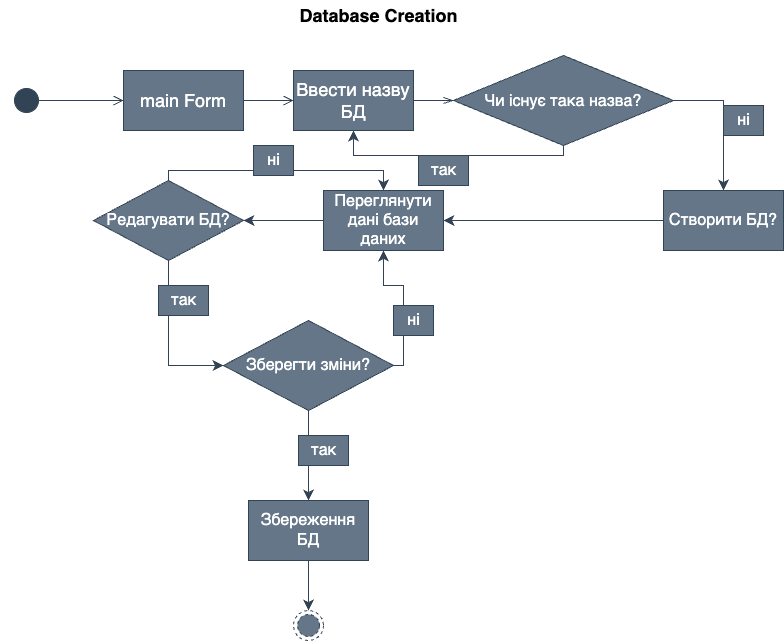

The diagram above was exported from draw.io. Its source (the exported page's mxGraphModel, read from the mxfile embedded in the PNG):
<mxGraphModel dx="954" dy="642" grid="1" gridSize="10" guides="1" tooltips="1" connect="1" arrows="1" fold="1" page="1" pageScale="1" pageWidth="827" pageHeight="1169" math="0" shadow="0">
  <root>
    <mxCell id="0" />
    <mxCell id="1" parent="0" />
    <mxCell id="5RBSz7diwaGwVU73T9aW-1" value="&lt;font style=&quot;font-size: 18px;&quot;&gt;&lt;b&gt;Database Creation&lt;/b&gt;&lt;/font&gt;" style="text;html=1;align=center;verticalAlign=middle;resizable=0;points=[];autosize=1;strokeColor=none;fillColor=none;fontSize=12;fontFamily=Helvetica;fontColor=rgb(0, 0, 0);" parent="1" vertex="1">
      <mxGeometry x="365" y="220" width="180" height="30" as="geometry" />
    </mxCell>
    <mxCell id="5RBSz7diwaGwVU73T9aW-2" value="" style="html=1;verticalAlign=bottom;startArrow=circle;startFill=1;endArrow=open;startSize=11;endSize=8;rounded=0;strokeWidth=1;fontFamily=Helvetica;fontSize=18;fontColor=rgb(0, 0, 0);jumpSize=12;fillColor=#647687;strokeColor=#314354;" parent="1" edge="1">
      <mxGeometry width="80" relative="1" as="geometry">
        <mxPoint x="90" y="320" as="sourcePoint" />
        <mxPoint x="200" y="320" as="targetPoint" />
      </mxGeometry>
    </mxCell>
    <mxCell id="5RBSz7diwaGwVU73T9aW-3" value="main Form" style="rounded=0;whiteSpace=wrap;html=1;strokeColor=#314354;fontFamily=Helvetica;fontSize=18;fontColor=#ffffff;fillColor=#647687;" parent="1" vertex="1">
      <mxGeometry x="200" y="290" width="120" height="60" as="geometry" />
    </mxCell>
    <mxCell id="5RBSz7diwaGwVU73T9aW-4" value="" style="endArrow=open;startArrow=none;endFill=0;startFill=0;endSize=8;html=1;verticalAlign=bottom;labelBackgroundColor=none;strokeWidth=1;rounded=0;fontFamily=Helvetica;fontSize=18;fontColor=rgb(0, 0, 0);jumpSize=12;exitX=1;exitY=0.5;exitDx=0;exitDy=0;fillColor=#647687;strokeColor=#314354;" parent="1" source="5RBSz7diwaGwVU73T9aW-3" target="5RBSz7diwaGwVU73T9aW-5" edge="1">
      <mxGeometry width="160" relative="1" as="geometry">
        <mxPoint x="330" y="460" as="sourcePoint" />
        <mxPoint x="400" y="320" as="targetPoint" />
      </mxGeometry>
    </mxCell>
    <mxCell id="5RBSz7diwaGwVU73T9aW-5" value="Ввести назву БД" style="rounded=0;whiteSpace=wrap;html=1;strokeColor=#314354;fontFamily=Helvetica;fontSize=18;fontColor=#ffffff;fillColor=#647687;" parent="1" vertex="1">
      <mxGeometry x="370" y="290" width="120" height="60" as="geometry" />
    </mxCell>
    <mxCell id="5RBSz7diwaGwVU73T9aW-6" value="" style="endArrow=openThin;html=1;rounded=0;strokeWidth=1;fontFamily=Helvetica;fontSize=18;fontColor=rgb(0, 0, 0);startSize=11;endSize=8;jumpSize=12;exitX=1;exitY=0.5;exitDx=0;exitDy=0;endFill=0;fillColor=#647687;strokeColor=#314354;" parent="1" source="5RBSz7diwaGwVU73T9aW-5" target="5RBSz7diwaGwVU73T9aW-7" edge="1">
      <mxGeometry width="50" height="50" relative="1" as="geometry">
        <mxPoint x="390" y="480" as="sourcePoint" />
        <mxPoint x="570" y="320" as="targetPoint" />
      </mxGeometry>
    </mxCell>
    <mxCell id="5RBSz7diwaGwVU73T9aW-7" value="&lt;font style=&quot;font-size: 16px;&quot;&gt;Чи існує така назва?&lt;/font&gt;" style="rhombus;whiteSpace=wrap;html=1;strokeColor=#314354;fontFamily=Helvetica;fontSize=18;fontColor=#ffffff;fillColor=#647687;" parent="1" vertex="1">
      <mxGeometry x="530" y="275" width="220" height="90" as="geometry" />
    </mxCell>
    <mxCell id="5RBSz7diwaGwVU73T9aW-8" value="" style="endArrow=classic;html=1;rounded=0;strokeWidth=1;fontFamily=Helvetica;fontSize=16;fontColor=rgb(0, 0, 0);startSize=11;endSize=8;jumpSize=12;exitX=0.5;exitY=1;exitDx=0;exitDy=0;entryX=0.5;entryY=1;entryDx=0;entryDy=0;edgeStyle=orthogonalEdgeStyle;fillColor=#647687;strokeColor=#314354;" parent="1" source="5RBSz7diwaGwVU73T9aW-7" target="5RBSz7diwaGwVU73T9aW-5" edge="1">
      <mxGeometry width="50" height="50" relative="1" as="geometry">
        <mxPoint x="560" y="480" as="sourcePoint" />
        <mxPoint x="640" y="440" as="targetPoint" />
      </mxGeometry>
    </mxCell>
    <mxCell id="5RBSz7diwaGwVU73T9aW-9" value="" style="endArrow=classic;html=1;rounded=0;strokeWidth=1;fontFamily=Helvetica;fontSize=16;fontColor=rgb(0, 0, 0);startSize=11;endSize=8;jumpSize=12;exitX=1;exitY=0.5;exitDx=0;exitDy=0;edgeStyle=orthogonalEdgeStyle;fillColor=#647687;strokeColor=#314354;" parent="1" source="5RBSz7diwaGwVU73T9aW-7" target="5RBSz7diwaGwVU73T9aW-10" edge="1">
      <mxGeometry width="50" height="50" relative="1" as="geometry">
        <mxPoint x="770" y="360" as="sourcePoint" />
        <mxPoint x="800" y="400" as="targetPoint" />
      </mxGeometry>
    </mxCell>
    <mxCell id="5RBSz7diwaGwVU73T9aW-10" value="Створити БД?" style="rounded=0;whiteSpace=wrap;html=1;strokeColor=#314354;fontFamily=Helvetica;fontSize=16;fontColor=#ffffff;fillColor=#647687;" parent="1" vertex="1">
      <mxGeometry x="740" y="410" width="120" height="60" as="geometry" />
    </mxCell>
    <mxCell id="5RBSz7diwaGwVU73T9aW-11" value="ні" style="text;html=1;align=center;verticalAlign=middle;resizable=0;points=[];autosize=1;strokeColor=#314354;fillColor=#647687;fontSize=16;fontFamily=Helvetica;fontColor=#ffffff;" parent="1" vertex="1">
      <mxGeometry x="800" y="325" width="40" height="30" as="geometry" />
    </mxCell>
    <mxCell id="5RBSz7diwaGwVU73T9aW-12" value="так" style="text;html=1;align=center;verticalAlign=middle;resizable=0;points=[];autosize=1;strokeColor=#314354;fillColor=#647687;fontSize=16;fontFamily=Helvetica;fontColor=#ffffff;" parent="1" vertex="1">
      <mxGeometry x="495" y="375" width="50" height="30" as="geometry" />
    </mxCell>
    <mxCell id="5RBSz7diwaGwVU73T9aW-13" value="" style="endArrow=classic;html=1;rounded=0;strokeWidth=1;fontFamily=Helvetica;fontSize=16;fontColor=rgb(0, 0, 0);startSize=11;endSize=8;jumpSize=12;exitX=0;exitY=0.5;exitDx=0;exitDy=0;fillColor=#647687;strokeColor=#314354;" parent="1" source="5RBSz7diwaGwVU73T9aW-10" target="5RBSz7diwaGwVU73T9aW-14" edge="1">
      <mxGeometry width="50" height="50" relative="1" as="geometry">
        <mxPoint x="450" y="420" as="sourcePoint" />
        <mxPoint x="600" y="440" as="targetPoint" />
      </mxGeometry>
    </mxCell>
    <mxCell id="5RBSz7diwaGwVU73T9aW-14" value="Переглянути дані бази даних" style="rounded=0;whiteSpace=wrap;html=1;strokeColor=#314354;fontFamily=Helvetica;fontSize=16;fontColor=#ffffff;fillColor=#647687;" parent="1" vertex="1">
      <mxGeometry x="400" y="410" width="120" height="60" as="geometry" />
    </mxCell>
    <mxCell id="5RBSz7diwaGwVU73T9aW-15" value="" style="endArrow=classic;html=1;rounded=0;strokeWidth=1;fontFamily=Helvetica;fontSize=16;fontColor=rgb(0, 0, 0);startSize=11;endSize=8;jumpSize=12;exitX=0;exitY=0.5;exitDx=0;exitDy=0;fillColor=#647687;strokeColor=#314354;" parent="1" source="5RBSz7diwaGwVU73T9aW-14" target="5RBSz7diwaGwVU73T9aW-16" edge="1">
      <mxGeometry width="50" height="50" relative="1" as="geometry">
        <mxPoint x="450" y="420" as="sourcePoint" />
        <mxPoint x="280" y="440" as="targetPoint" />
      </mxGeometry>
    </mxCell>
    <mxCell id="5RBSz7diwaGwVU73T9aW-16" value="Редагувати БД?" style="rhombus;whiteSpace=wrap;html=1;strokeColor=#314354;fontFamily=Helvetica;fontSize=16;fontColor=#ffffff;fillColor=#647687;" parent="1" vertex="1">
      <mxGeometry x="170" y="400" width="150" height="80" as="geometry" />
    </mxCell>
    <mxCell id="5RBSz7diwaGwVU73T9aW-17" value="" style="endArrow=classic;html=1;rounded=0;strokeWidth=1;fontFamily=Helvetica;fontSize=16;fontColor=rgb(0, 0, 0);startSize=11;endSize=8;jumpSize=12;exitX=0.5;exitY=0;exitDx=0;exitDy=0;entryX=0.5;entryY=0;entryDx=0;entryDy=0;edgeStyle=orthogonalEdgeStyle;fillColor=#647687;strokeColor=#314354;" parent="1" source="5RBSz7diwaGwVU73T9aW-16" target="5RBSz7diwaGwVU73T9aW-14" edge="1">
      <mxGeometry width="50" height="50" relative="1" as="geometry">
        <mxPoint x="450" y="420" as="sourcePoint" />
        <mxPoint x="500" y="370" as="targetPoint" />
      </mxGeometry>
    </mxCell>
    <mxCell id="5RBSz7diwaGwVU73T9aW-18" value="ні" style="text;html=1;align=center;verticalAlign=middle;resizable=0;points=[];autosize=1;strokeColor=#314354;fillColor=#647687;fontSize=16;fontFamily=Helvetica;fontColor=#ffffff;" parent="1" vertex="1">
      <mxGeometry x="330" y="365" width="40" height="30" as="geometry" />
    </mxCell>
    <mxCell id="5RBSz7diwaGwVU73T9aW-19" value="Зберегти зміни?" style="rhombus;whiteSpace=wrap;html=1;strokeColor=#314354;fontFamily=Helvetica;fontSize=16;fontColor=#ffffff;fillColor=#647687;" parent="1" vertex="1">
      <mxGeometry x="300" y="540" width="170" height="90" as="geometry" />
    </mxCell>
    <mxCell id="5RBSz7diwaGwVU73T9aW-20" value="" style="endArrow=classic;html=1;rounded=0;strokeWidth=1;fontFamily=Helvetica;fontSize=16;fontColor=rgb(0, 0, 0);startSize=11;endSize=8;jumpSize=12;exitX=0.5;exitY=1;exitDx=0;exitDy=0;entryX=0;entryY=0.5;entryDx=0;entryDy=0;edgeStyle=orthogonalEdgeStyle;fillColor=#647687;strokeColor=#314354;" parent="1" source="5RBSz7diwaGwVU73T9aW-16" target="5RBSz7diwaGwVU73T9aW-19" edge="1">
      <mxGeometry width="50" height="50" relative="1" as="geometry">
        <mxPoint x="450" y="500" as="sourcePoint" />
        <mxPoint x="500" y="450" as="targetPoint" />
      </mxGeometry>
    </mxCell>
    <mxCell id="5RBSz7diwaGwVU73T9aW-21" value="так" style="text;html=1;align=center;verticalAlign=middle;resizable=0;points=[];autosize=1;strokeColor=#314354;fillColor=#647687;fontSize=16;fontFamily=Helvetica;fontColor=#ffffff;" parent="1" vertex="1">
      <mxGeometry x="235" y="505" width="50" height="30" as="geometry" />
    </mxCell>
    <mxCell id="5RBSz7diwaGwVU73T9aW-22" value="" style="endArrow=classic;html=1;rounded=0;strokeWidth=1;fontFamily=Helvetica;fontSize=16;fontColor=rgb(0, 0, 0);startSize=11;endSize=8;jumpSize=12;exitX=1;exitY=0.5;exitDx=0;exitDy=0;entryX=0.5;entryY=1;entryDx=0;entryDy=0;edgeStyle=orthogonalEdgeStyle;fillColor=#647687;strokeColor=#314354;" parent="1" source="5RBSz7diwaGwVU73T9aW-19" target="5RBSz7diwaGwVU73T9aW-14" edge="1">
      <mxGeometry width="50" height="50" relative="1" as="geometry">
        <mxPoint x="450" y="500" as="sourcePoint" />
        <mxPoint x="500" y="450" as="targetPoint" />
      </mxGeometry>
    </mxCell>
    <mxCell id="5RBSz7diwaGwVU73T9aW-23" value="ні" style="text;html=1;align=center;verticalAlign=middle;resizable=0;points=[];autosize=1;strokeColor=#314354;fillColor=#647687;fontSize=16;fontFamily=Helvetica;fontColor=#ffffff;" parent="1" vertex="1">
      <mxGeometry x="470" y="525" width="40" height="30" as="geometry" />
    </mxCell>
    <mxCell id="5RBSz7diwaGwVU73T9aW-25" value="" style="endArrow=classic;html=1;rounded=0;strokeWidth=1;fontFamily=Helvetica;fontSize=16;fontColor=rgb(0, 0, 0);startSize=11;endSize=8;jumpSize=12;exitX=0.5;exitY=1;exitDx=0;exitDy=0;fillColor=#647687;strokeColor=#314354;" parent="1" source="5RBSz7diwaGwVU73T9aW-19" edge="1">
      <mxGeometry width="50" height="50" relative="1" as="geometry">
        <mxPoint x="450" y="630" as="sourcePoint" />
        <mxPoint x="385" y="720" as="targetPoint" />
      </mxGeometry>
    </mxCell>
    <mxCell id="5RBSz7diwaGwVU73T9aW-26" value="так" style="text;html=1;align=center;verticalAlign=middle;resizable=0;points=[];autosize=1;strokeColor=#314354;fillColor=#647687;fontSize=16;fontFamily=Helvetica;fontColor=#ffffff;" parent="1" vertex="1">
      <mxGeometry x="375" y="655" width="50" height="30" as="geometry" />
    </mxCell>
    <mxCell id="5RBSz7diwaGwVU73T9aW-27" value="Збереження БД" style="rounded=0;whiteSpace=wrap;html=1;strokeColor=#314354;fontFamily=Helvetica;fontSize=16;fontColor=#ffffff;fillColor=#647687;" parent="1" vertex="1">
      <mxGeometry x="325" y="720" width="120" height="60" as="geometry" />
    </mxCell>
    <mxCell id="5RBSz7diwaGwVU73T9aW-28" value="" style="endArrow=classic;html=1;rounded=0;strokeWidth=1;fontFamily=Helvetica;fontSize=16;fontColor=rgb(0, 0, 0);startSize=11;endSize=8;jumpSize=12;exitX=0.5;exitY=1;exitDx=0;exitDy=0;fillColor=#647687;strokeColor=#314354;" parent="1" source="5RBSz7diwaGwVU73T9aW-27" target="5RBSz7diwaGwVU73T9aW-29" edge="1">
      <mxGeometry width="50" height="50" relative="1" as="geometry">
        <mxPoint x="450" y="730" as="sourcePoint" />
        <mxPoint x="385" y="830" as="targetPoint" />
      </mxGeometry>
    </mxCell>
    <mxCell id="5RBSz7diwaGwVU73T9aW-29" value="" style="ellipse;html=1;shape=endState;fillColor=#647687;dashed=1;strokeColor=#314354;fontFamily=Helvetica;fontSize=16;fontColor=#ffffff;" parent="1" vertex="1">
      <mxGeometry x="370" y="830" width="30" height="30" as="geometry" />
    </mxCell>
  </root>
</mxGraphModel>